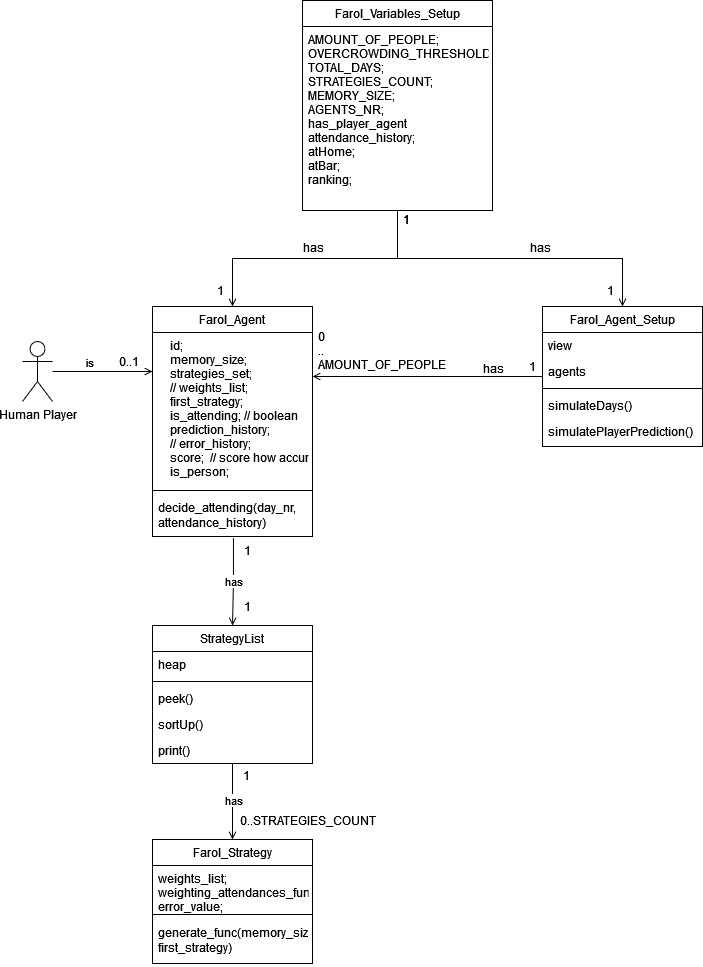

The diagram above was exported from draw.io. Its source (the exported page's mxGraphModel, read from the mxfile embedded in the PNG):
<mxGraphModel dx="1050" dy="1735" grid="1" gridSize="10" guides="1" tooltips="1" connect="1" arrows="1" fold="1" page="1" pageScale="1" pageWidth="827" pageHeight="1169" math="0" shadow="0">
  <root>
    <mxCell id="0" />
    <mxCell id="1" parent="0" />
    <mxCell id="HL53_UTp9fXel-ynNS9N-1" value="Farol_Agent" style="swimlane;fontStyle=0;align=center;verticalAlign=top;childLayout=stackLayout;horizontal=1;startSize=26;horizontalStack=0;resizeParent=1;resizeLast=0;collapsible=1;marginBottom=0;rounded=0;shadow=0;strokeWidth=1;" parent="1" vertex="1">
      <mxGeometry x="220" y="120" width="160" height="230" as="geometry">
        <mxRectangle x="230" y="140" width="160" height="26" as="alternateBounds" />
      </mxGeometry>
    </mxCell>
    <mxCell id="HL53_UTp9fXel-ynNS9N-2" value="    id;&#10;    memory_size;&#10;    strategies_set;&#10;    // weights_list;&#10;    first_strategy;&#10;    is_attending; // boolean &#10;    prediction_history;&#10;    // error_history;&#10;    score;  // score how accurate the predictions are&#10;    is_person;" style="text;align=left;verticalAlign=top;spacingLeft=4;spacingRight=4;overflow=hidden;rotatable=0;points=[[0,0.5],[1,0.5]];portConstraint=eastwest;" parent="HL53_UTp9fXel-ynNS9N-1" vertex="1">
      <mxGeometry y="26" width="160" height="154" as="geometry" />
    </mxCell>
    <mxCell id="HL53_UTp9fXel-ynNS9N-5" value="" style="line;html=1;strokeWidth=1;align=left;verticalAlign=middle;spacingTop=-1;spacingLeft=3;spacingRight=3;rotatable=0;labelPosition=right;points=[];portConstraint=eastwest;" parent="HL53_UTp9fXel-ynNS9N-1" vertex="1">
      <mxGeometry y="180" width="160" height="8" as="geometry" />
    </mxCell>
    <mxCell id="HL53_UTp9fXel-ynNS9N-6" value="decide_attending(day_nr, attendance_history)" style="text;align=left;verticalAlign=top;spacingLeft=4;spacingRight=4;overflow=hidden;rotatable=0;points=[[0,0.5],[1,0.5]];portConstraint=eastwest;whiteSpace=wrap;" parent="HL53_UTp9fXel-ynNS9N-1" vertex="1">
      <mxGeometry y="188" width="160" height="42" as="geometry" />
    </mxCell>
    <mxCell id="HL53_UTp9fXel-ynNS9N-7" value="StrategyList" style="swimlane;fontStyle=0;align=center;verticalAlign=top;childLayout=stackLayout;horizontal=1;startSize=26;horizontalStack=0;resizeParent=1;resizeLast=0;collapsible=1;marginBottom=0;rounded=0;shadow=0;strokeWidth=1;" parent="1" vertex="1">
      <mxGeometry x="220" y="439" width="160" height="138" as="geometry">
        <mxRectangle x="130" y="380" width="160" height="26" as="alternateBounds" />
      </mxGeometry>
    </mxCell>
    <mxCell id="HL53_UTp9fXel-ynNS9N-8" value="heap" style="text;align=left;verticalAlign=top;spacingLeft=4;spacingRight=4;overflow=hidden;rotatable=0;points=[[0,0.5],[1,0.5]];portConstraint=eastwest;" parent="HL53_UTp9fXel-ynNS9N-7" vertex="1">
      <mxGeometry y="26" width="160" height="26" as="geometry" />
    </mxCell>
    <mxCell id="HL53_UTp9fXel-ynNS9N-10" value="" style="line;html=1;strokeWidth=1;align=left;verticalAlign=middle;spacingTop=-1;spacingLeft=3;spacingRight=3;rotatable=0;labelPosition=right;points=[];portConstraint=eastwest;" parent="HL53_UTp9fXel-ynNS9N-7" vertex="1">
      <mxGeometry y="52" width="160" height="8" as="geometry" />
    </mxCell>
    <mxCell id="HL53_UTp9fXel-ynNS9N-11" value="peek()" style="text;align=left;verticalAlign=top;spacingLeft=4;spacingRight=4;overflow=hidden;rotatable=0;points=[[0,0.5],[1,0.5]];portConstraint=eastwest;fontStyle=0" parent="HL53_UTp9fXel-ynNS9N-7" vertex="1">
      <mxGeometry y="60" width="160" height="26" as="geometry" />
    </mxCell>
    <mxCell id="HL53_UTp9fXel-ynNS9N-12" value="sortUp()" style="text;align=left;verticalAlign=top;spacingLeft=4;spacingRight=4;overflow=hidden;rotatable=0;points=[[0,0.5],[1,0.5]];portConstraint=eastwest;" parent="HL53_UTp9fXel-ynNS9N-7" vertex="1">
      <mxGeometry y="86" width="160" height="26" as="geometry" />
    </mxCell>
    <mxCell id="KatID1PopHwwNETSVcx8-35" value="print()" style="text;align=left;verticalAlign=top;spacingLeft=4;spacingRight=4;overflow=hidden;rotatable=0;points=[[0,0.5],[1,0.5]];portConstraint=eastwest;" vertex="1" parent="HL53_UTp9fXel-ynNS9N-7">
      <mxGeometry y="112" width="160" height="26" as="geometry" />
    </mxCell>
    <mxCell id="HL53_UTp9fXel-ynNS9N-14" value="Farol_Strategy" style="swimlane;fontStyle=0;align=center;verticalAlign=top;childLayout=stackLayout;horizontal=1;startSize=26;horizontalStack=0;resizeParent=1;resizeLast=0;collapsible=1;marginBottom=0;rounded=0;shadow=0;strokeWidth=1;" parent="1" vertex="1">
      <mxGeometry x="220" y="653" width="160" height="124" as="geometry">
        <mxRectangle x="340" y="380" width="170" height="26" as="alternateBounds" />
      </mxGeometry>
    </mxCell>
    <mxCell id="HL53_UTp9fXel-ynNS9N-15" value="weights_list;&#10;weighting_attendances_func;&#10;error_value;" style="text;align=left;verticalAlign=top;spacingLeft=4;spacingRight=4;overflow=hidden;rotatable=0;points=[[0,0.5],[1,0.5]];portConstraint=eastwest;" parent="HL53_UTp9fXel-ynNS9N-14" vertex="1">
      <mxGeometry y="26" width="160" height="44" as="geometry" />
    </mxCell>
    <mxCell id="HL53_UTp9fXel-ynNS9N-16" value="" style="line;html=1;strokeWidth=1;align=left;verticalAlign=middle;spacingTop=-1;spacingLeft=3;spacingRight=3;rotatable=0;labelPosition=right;points=[];portConstraint=eastwest;" parent="HL53_UTp9fXel-ynNS9N-14" vertex="1">
      <mxGeometry y="70" width="160" height="10" as="geometry" />
    </mxCell>
    <mxCell id="KatID1PopHwwNETSVcx8-34" value="generate_func(memory_size, first_strategy)" style="text;align=left;verticalAlign=top;spacingLeft=4;spacingRight=4;overflow=hidden;rotatable=0;points=[[0,0.5],[1,0.5]];portConstraint=eastwest;horizontal=1;whiteSpace=wrap;" vertex="1" parent="HL53_UTp9fXel-ynNS9N-14">
      <mxGeometry y="80" width="160" height="44" as="geometry" />
    </mxCell>
    <mxCell id="HL53_UTp9fXel-ynNS9N-18" value="Farol_Agent_Setup" style="swimlane;fontStyle=0;align=center;verticalAlign=top;childLayout=stackLayout;horizontal=1;startSize=26;horizontalStack=0;resizeParent=1;resizeLast=0;collapsible=1;marginBottom=0;rounded=0;shadow=0;strokeWidth=1;" parent="1" vertex="1">
      <mxGeometry x="610" y="120" width="160" height="140" as="geometry">
        <mxRectangle x="550" y="140" width="160" height="26" as="alternateBounds" />
      </mxGeometry>
    </mxCell>
    <mxCell id="HL53_UTp9fXel-ynNS9N-19" value="view" style="text;align=left;verticalAlign=top;spacingLeft=4;spacingRight=4;overflow=hidden;rotatable=0;points=[[0,0.5],[1,0.5]];portConstraint=eastwest;" parent="HL53_UTp9fXel-ynNS9N-18" vertex="1">
      <mxGeometry y="26" width="160" height="26" as="geometry" />
    </mxCell>
    <mxCell id="HL53_UTp9fXel-ynNS9N-20" value="agents" style="text;align=left;verticalAlign=top;spacingLeft=4;spacingRight=4;overflow=hidden;rotatable=0;points=[[0,0.5],[1,0.5]];portConstraint=eastwest;rounded=0;shadow=0;html=0;" parent="HL53_UTp9fXel-ynNS9N-18" vertex="1">
      <mxGeometry y="52" width="160" height="26" as="geometry" />
    </mxCell>
    <mxCell id="HL53_UTp9fXel-ynNS9N-24" value="" style="line;html=1;strokeWidth=1;align=left;verticalAlign=middle;spacingTop=-1;spacingLeft=3;spacingRight=3;rotatable=0;labelPosition=right;points=[];portConstraint=eastwest;" parent="HL53_UTp9fXel-ynNS9N-18" vertex="1">
      <mxGeometry y="78" width="160" height="8" as="geometry" />
    </mxCell>
    <mxCell id="HL53_UTp9fXel-ynNS9N-25" value="simulateDays()" style="text;align=left;verticalAlign=top;spacingLeft=4;spacingRight=4;overflow=hidden;rotatable=0;points=[[0,0.5],[1,0.5]];portConstraint=eastwest;" parent="HL53_UTp9fXel-ynNS9N-18" vertex="1">
      <mxGeometry y="86" width="160" height="26" as="geometry" />
    </mxCell>
    <mxCell id="HL53_UTp9fXel-ynNS9N-26" value="simulatePlayerPrediction()" style="text;align=left;verticalAlign=top;spacingLeft=4;spacingRight=4;overflow=hidden;rotatable=0;points=[[0,0.5],[1,0.5]];portConstraint=eastwest;" parent="HL53_UTp9fXel-ynNS9N-18" vertex="1">
      <mxGeometry y="112" width="160" height="26" as="geometry" />
    </mxCell>
    <mxCell id="HL53_UTp9fXel-ynNS9N-27" value="" style="endArrow=none;shadow=0;strokeWidth=1;rounded=0;endFill=0;edgeStyle=elbowEdgeStyle;elbow=vertical;startArrow=open;startFill=0;" parent="1" source="HL53_UTp9fXel-ynNS9N-1" target="HL53_UTp9fXel-ynNS9N-18" edge="1">
      <mxGeometry x="0.5" y="41" relative="1" as="geometry">
        <mxPoint x="380" y="192" as="sourcePoint" />
        <mxPoint x="540" y="192" as="targetPoint" />
        <mxPoint x="-40" y="32" as="offset" />
      </mxGeometry>
    </mxCell>
    <mxCell id="HL53_UTp9fXel-ynNS9N-28" value="0&#10;..&#10;AMOUNT_OF_PEOPLE" style="resizable=0;align=left;verticalAlign=bottom;labelBackgroundColor=none;fontSize=12;" parent="HL53_UTp9fXel-ynNS9N-27" connectable="0" vertex="1">
      <mxGeometry x="-1" relative="1" as="geometry">
        <mxPoint x="4" y="-3" as="offset" />
      </mxGeometry>
    </mxCell>
    <mxCell id="HL53_UTp9fXel-ynNS9N-29" value="1" style="resizable=0;align=right;verticalAlign=bottom;labelBackgroundColor=none;fontSize=12;" parent="HL53_UTp9fXel-ynNS9N-27" connectable="0" vertex="1">
      <mxGeometry x="1" relative="1" as="geometry">
        <mxPoint x="-5" y="-1" as="offset" />
      </mxGeometry>
    </mxCell>
    <mxCell id="HL53_UTp9fXel-ynNS9N-30" value="has" style="text;html=1;resizable=0;points=[];;align=center;verticalAlign=middle;labelBackgroundColor=none;rounded=0;shadow=0;strokeWidth=1;fontSize=12;" parent="HL53_UTp9fXel-ynNS9N-27" vertex="1" connectable="0">
      <mxGeometry x="0.5" y="49" relative="1" as="geometry">
        <mxPoint x="7" y="40" as="offset" />
      </mxGeometry>
    </mxCell>
    <mxCell id="KatID1PopHwwNETSVcx8-1" value="Farol_Variables_Setup" style="swimlane;fontStyle=0;align=center;verticalAlign=top;childLayout=stackLayout;horizontal=1;startSize=26;horizontalStack=0;resizeParent=1;resizeLast=0;collapsible=1;marginBottom=0;rounded=0;shadow=0;strokeWidth=1;" vertex="1" parent="1">
      <mxGeometry x="370" y="-186" width="190" height="210" as="geometry">
        <mxRectangle x="550" y="140" width="160" height="26" as="alternateBounds" />
      </mxGeometry>
    </mxCell>
    <mxCell id="KatID1PopHwwNETSVcx8-2" value="AMOUNT_OF_PEOPLE;&#10;OVERCROWDING_THRESHOLD;&#10;TOTAL_DAYS;&#10;STRATEGIES_COUNT;&#10;MEMORY_SIZE;&#10;AGENTS_NR;&#10;has_player_agent&#10;attendance_history;&#10;atHome;&#10;atBar;&#10;ranking;&#10;&#10;" style="text;align=left;verticalAlign=top;spacingLeft=4;spacingRight=4;overflow=hidden;rotatable=0;points=[[0,0.5],[1,0.5]];portConstraint=eastwest;" vertex="1" parent="KatID1PopHwwNETSVcx8-1">
      <mxGeometry y="26" width="190" height="184" as="geometry" />
    </mxCell>
    <mxCell id="KatID1PopHwwNETSVcx8-10" value="" style="endArrow=open;shadow=0;strokeWidth=1;rounded=0;endFill=1;edgeStyle=elbowEdgeStyle;elbow=vertical;entryX=0.5;entryY=0;entryDx=0;entryDy=0;" edge="1" parent="1" source="KatID1PopHwwNETSVcx8-2" target="HL53_UTp9fXel-ynNS9N-18">
      <mxGeometry x="0.5" y="41" relative="1" as="geometry">
        <mxPoint x="390" y="70" as="sourcePoint" />
        <mxPoint x="518" y="70" as="targetPoint" />
        <mxPoint x="-40" y="32" as="offset" />
      </mxGeometry>
    </mxCell>
    <mxCell id="KatID1PopHwwNETSVcx8-11" value="1" style="resizable=0;align=left;verticalAlign=bottom;labelBackgroundColor=none;fontSize=12;" connectable="0" vertex="1" parent="KatID1PopHwwNETSVcx8-10">
      <mxGeometry x="-1" relative="1" as="geometry">
        <mxPoint x="4" y="18" as="offset" />
      </mxGeometry>
    </mxCell>
    <mxCell id="KatID1PopHwwNETSVcx8-12" value="1" style="resizable=0;align=right;verticalAlign=bottom;labelBackgroundColor=none;fontSize=12;" connectable="0" vertex="1" parent="KatID1PopHwwNETSVcx8-10">
      <mxGeometry x="1" relative="1" as="geometry">
        <mxPoint x="-7" y="-7" as="offset" />
      </mxGeometry>
    </mxCell>
    <mxCell id="KatID1PopHwwNETSVcx8-13" value="has" style="text;html=1;resizable=0;points=[];;align=center;verticalAlign=middle;labelBackgroundColor=none;rounded=0;shadow=0;strokeWidth=1;fontSize=12;" vertex="1" connectable="0" parent="KatID1PopHwwNETSVcx8-10">
      <mxGeometry x="0.5" y="49" relative="1" as="geometry">
        <mxPoint x="-51" y="37" as="offset" />
      </mxGeometry>
    </mxCell>
    <mxCell id="KatID1PopHwwNETSVcx8-14" value="" style="endArrow=open;shadow=0;strokeWidth=1;rounded=0;endFill=1;edgeStyle=elbowEdgeStyle;elbow=vertical;entryX=0.5;entryY=0;entryDx=0;entryDy=0;" edge="1" parent="1" source="KatID1PopHwwNETSVcx8-2" target="HL53_UTp9fXel-ynNS9N-1">
      <mxGeometry x="0.5" y="41" relative="1" as="geometry">
        <mxPoint x="330" y="30" as="sourcePoint" />
        <mxPoint x="453" y="126" as="targetPoint" />
        <mxPoint x="-40" y="32" as="offset" />
      </mxGeometry>
    </mxCell>
    <mxCell id="KatID1PopHwwNETSVcx8-15" value="1" style="resizable=0;align=left;verticalAlign=bottom;labelBackgroundColor=none;fontSize=12;" connectable="0" vertex="1" parent="KatID1PopHwwNETSVcx8-14">
      <mxGeometry x="-1" relative="1" as="geometry">
        <mxPoint x="4" y="18" as="offset" />
      </mxGeometry>
    </mxCell>
    <mxCell id="KatID1PopHwwNETSVcx8-16" value="1" style="resizable=0;align=right;verticalAlign=bottom;labelBackgroundColor=none;fontSize=12;" connectable="0" vertex="1" parent="KatID1PopHwwNETSVcx8-14">
      <mxGeometry x="1" relative="1" as="geometry">
        <mxPoint x="-7" y="-7" as="offset" />
      </mxGeometry>
    </mxCell>
    <mxCell id="KatID1PopHwwNETSVcx8-17" value="has" style="text;html=1;resizable=0;points=[];;align=center;verticalAlign=middle;labelBackgroundColor=none;rounded=0;shadow=0;strokeWidth=1;fontSize=12;" vertex="1" connectable="0" parent="KatID1PopHwwNETSVcx8-14">
      <mxGeometry x="0.5" y="49" relative="1" as="geometry">
        <mxPoint x="63" y="-61" as="offset" />
      </mxGeometry>
    </mxCell>
    <mxCell id="KatID1PopHwwNETSVcx8-18" value="" style="endArrow=open;shadow=0;strokeWidth=1;rounded=0;endFill=1;edgeStyle=elbowEdgeStyle;elbow=vertical;entryX=0.5;entryY=0;entryDx=0;entryDy=0;exitX=0.506;exitY=1.038;exitDx=0;exitDy=0;exitPerimeter=0;" edge="1" parent="1" source="HL53_UTp9fXel-ynNS9N-6" target="HL53_UTp9fXel-ynNS9N-7">
      <mxGeometry x="0.5" y="41" relative="1" as="geometry">
        <mxPoint x="475" y="153" as="sourcePoint" />
        <mxPoint x="598" y="249" as="targetPoint" />
        <mxPoint x="-40" y="32" as="offset" />
      </mxGeometry>
    </mxCell>
    <mxCell id="KatID1PopHwwNETSVcx8-19" value="1" style="resizable=0;align=left;verticalAlign=bottom;labelBackgroundColor=none;fontSize=12;" connectable="0" vertex="1" parent="KatID1PopHwwNETSVcx8-18">
      <mxGeometry x="-1" relative="1" as="geometry">
        <mxPoint x="9" y="21" as="offset" />
      </mxGeometry>
    </mxCell>
    <mxCell id="KatID1PopHwwNETSVcx8-20" value="1" style="resizable=0;align=right;verticalAlign=bottom;labelBackgroundColor=none;fontSize=12;" connectable="0" vertex="1" parent="KatID1PopHwwNETSVcx8-18">
      <mxGeometry x="1" relative="1" as="geometry">
        <mxPoint x="20" y="-10" as="offset" />
      </mxGeometry>
    </mxCell>
    <mxCell id="KatID1PopHwwNETSVcx8-22" value="has" style="edgeLabel;html=1;align=center;verticalAlign=middle;resizable=0;points=[];" vertex="1" connectable="0" parent="KatID1PopHwwNETSVcx8-18">
      <mxGeometry x="0.3223" y="4" relative="1" as="geometry">
        <mxPoint x="-4" y="-14" as="offset" />
      </mxGeometry>
    </mxCell>
    <mxCell id="KatID1PopHwwNETSVcx8-24" value="" style="edgeStyle=orthogonalEdgeStyle;rounded=0;orthogonalLoop=1;jettySize=auto;html=1;entryX=0;entryY=0.5;entryDx=0;entryDy=0;endArrow=open;endFill=0;startArrow=none;startFill=0;" edge="1" parent="1" source="KatID1PopHwwNETSVcx8-23">
      <mxGeometry relative="1" as="geometry">
        <mxPoint x="220" y="185" as="targetPoint" />
        <Array as="points">
          <mxPoint x="140" y="185" />
          <mxPoint x="140" y="185" />
        </Array>
      </mxGeometry>
    </mxCell>
    <mxCell id="KatID1PopHwwNETSVcx8-25" value="is" style="edgeLabel;html=1;align=center;verticalAlign=middle;resizable=0;points=[];" vertex="1" connectable="0" parent="KatID1PopHwwNETSVcx8-24">
      <mxGeometry x="-0.28" y="1" relative="1" as="geometry">
        <mxPoint y="-9" as="offset" />
      </mxGeometry>
    </mxCell>
    <mxCell id="KatID1PopHwwNETSVcx8-23" value="Human Player" style="shape=umlActor;verticalLabelPosition=bottom;verticalAlign=top;html=1;outlineConnect=0;" vertex="1" parent="1">
      <mxGeometry x="90" y="155" width="30" height="60" as="geometry" />
    </mxCell>
    <mxCell id="KatID1PopHwwNETSVcx8-26" value="0..1" style="text;html=1;align=center;verticalAlign=middle;resizable=0;points=[];autosize=1;strokeColor=none;fillColor=none;" vertex="1" parent="1">
      <mxGeometry x="176" y="160" width="40" height="30" as="geometry" />
    </mxCell>
    <mxCell id="KatID1PopHwwNETSVcx8-30" value="" style="endArrow=open;shadow=0;strokeWidth=1;rounded=0;endFill=1;edgeStyle=elbowEdgeStyle;elbow=vertical;entryX=0.5;entryY=0;entryDx=0;entryDy=0;exitX=0.5;exitY=1;exitDx=0;exitDy=0;" edge="1" parent="1" source="HL53_UTp9fXel-ynNS9N-7" target="HL53_UTp9fXel-ynNS9N-14">
      <mxGeometry x="0.5" y="41" relative="1" as="geometry">
        <mxPoint x="311" y="388" as="sourcePoint" />
        <mxPoint x="310" y="449" as="targetPoint" />
        <mxPoint x="-40" y="32" as="offset" />
      </mxGeometry>
    </mxCell>
    <mxCell id="KatID1PopHwwNETSVcx8-31" value="1" style="resizable=0;align=left;verticalAlign=bottom;labelBackgroundColor=none;fontSize=12;" connectable="0" vertex="1" parent="KatID1PopHwwNETSVcx8-30">
      <mxGeometry x="-1" relative="1" as="geometry">
        <mxPoint x="9" y="21" as="offset" />
      </mxGeometry>
    </mxCell>
    <mxCell id="KatID1PopHwwNETSVcx8-32" value="0..STRATEGIES_COUNT" style="resizable=0;align=right;verticalAlign=bottom;labelBackgroundColor=none;fontSize=12;" connectable="0" vertex="1" parent="KatID1PopHwwNETSVcx8-30">
      <mxGeometry x="1" relative="1" as="geometry">
        <mxPoint x="145" y="-10" as="offset" />
      </mxGeometry>
    </mxCell>
    <mxCell id="KatID1PopHwwNETSVcx8-33" value="has" style="edgeLabel;html=1;align=center;verticalAlign=middle;resizable=0;points=[];" vertex="1" connectable="0" parent="KatID1PopHwwNETSVcx8-30">
      <mxGeometry x="0.3223" y="4" relative="1" as="geometry">
        <mxPoint x="-4" y="-14" as="offset" />
      </mxGeometry>
    </mxCell>
  </root>
</mxGraphModel>